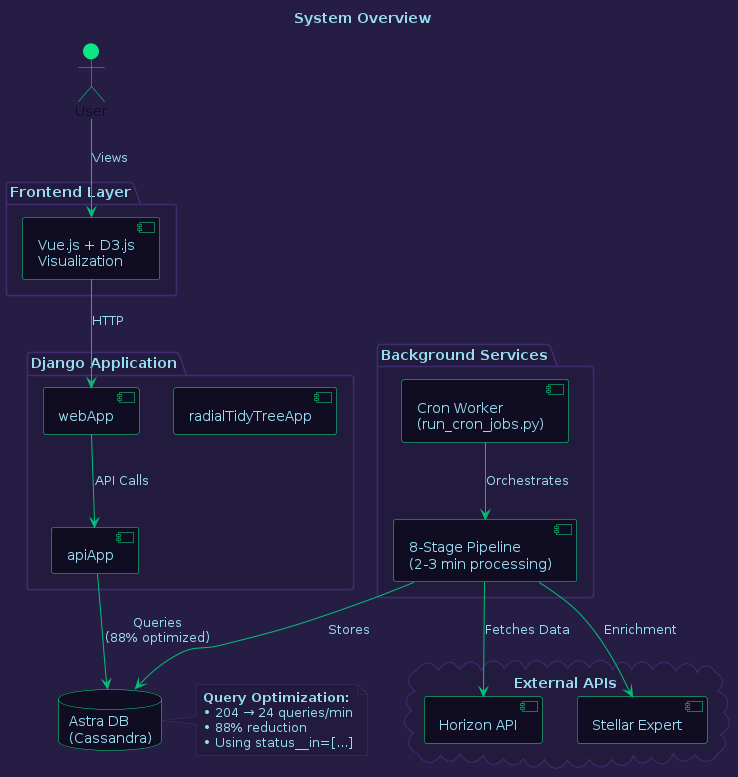

The diagram above was rendered by PlantUML. Its source (embedded in the PNG):
@startuml System Overview

skinparam backgroundColor #261D45
skinparam defaultFontColor #96DDF2

skinparam component {
  BackgroundColor #100D23
  BorderColor #0BE784
  FontColor #96DDF2
  ArrowColor #01C176
}

skinparam cloud {
  BackgroundColor #100D23
  BorderColor #0BE784
  FontColor #96DDF2
}

skinparam database {
  BackgroundColor #100D23
  BorderColor #0BE784
  FontColor #96DDF2
}

skinparam package {
  BackgroundColor #231B3D
  BorderColor #3f2c70
  FontColor #96DDF2
}

skinparam actor {
  BackgroundColor #0BE784
  BorderColor #0BE784
  FontColor #100D23
}

skinparam note {
  BackgroundColor #231B3D
  BorderColor #3f2c70
  FontColor #96DDF2
}

title System Overview

actor User #0BE784

package "Frontend Layer" #231B3D {
  component "Vue.js + D3.js\nVisualization" as Frontend
}

package "Django Application" #231B3D {
  component "webApp" as WebApp
  component "apiApp" as ApiApp
  component "radialTidyTreeApp" as RadialApp
}

package "Background Services" #231B3D {
  component "Cron Worker\n(run_cron_jobs.py)" as CronWorker
  component "8-Stage Pipeline\n(2-3 min processing)" as Pipeline
}

cloud "External APIs" #231B3D {
  component "Horizon API" as Horizon
  component "Stellar Expert" as Expert
}

database "Astra DB\n(Cassandra)" as DB

User -[#01C176]-> Frontend : "Views"
Frontend -[#01C176]-> WebApp : "HTTP"
WebApp -[#01C176]-> ApiApp : "API Calls"
ApiApp -[#01C176]-> DB : "Queries\n(88% optimized)"
CronWorker -[#01C176]-> Pipeline : "Orchestrates"
Pipeline -[#01C176]-> Horizon : "Fetches Data"
Pipeline -[#01C176]-> Expert : "Enrichment"
Pipeline -[#01C176]-> DB : "Stores"

note right of DB #231B3D
  **Query Optimization:**
  • 204 → 24 queries/min
  • 88% reduction
  • Using status__in=[...]
end note

@enduml